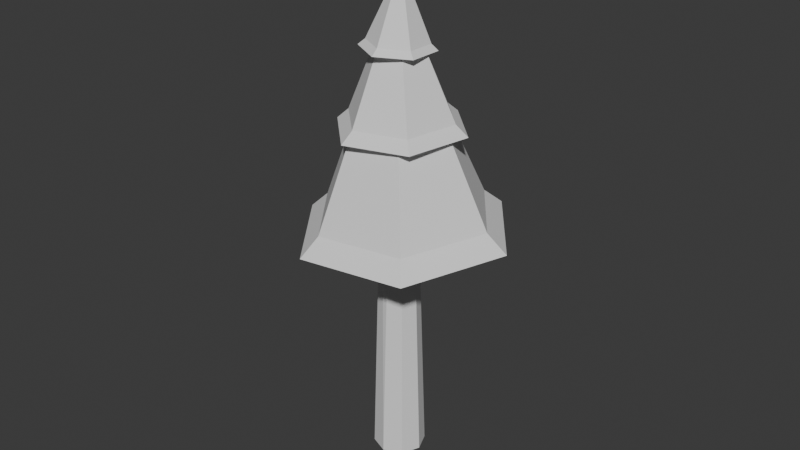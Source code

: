 # Source: manty1.blend  (saved by Blender 4.3.34; exported with 4.5.12 LTS)
import bpy
from mathutils import Matrix  # noqa: F401  (used for matrix-valued properties, if any)

bpy.ops.wm.read_factory_settings(use_empty=True)
scene = bpy.context.scene
scene.name = 'Scene'

# ---- collections
col_collection = bpy.data.collections.new('Collection'); scene.collection.children.link(col_collection)

# ---- world
world_world = bpy.data.worlds.new('World'); scene.world = world_world
world_world.use_nodes = True; world_world.node_tree.nodes.clear()
_N = world_world.node_tree.nodes; _L = world_world.node_tree.links
n0 = _N.new('ShaderNodeOutputWorld'); n0.name = 'World Output'; n0.location = (300, 300)
n1 = _N.new('ShaderNodeBackground'); n1.name = 'Background'; n1.location = (10, 300)
n1.inputs[0].default_value = (0.05088, 0.05088, 0.05088, 1.0)
_L.new(n1.outputs[0], n0.inputs[0])
n0.is_active_output = True
world_world.color = (0.05088, 0.05088, 0.05088)
world_world.sun_shadow_jitter_overblur = 0.0

# ---- meshes
me_cube_001 = bpy.data.meshes.new('Cube.001')
me_cube_001.from_pydata([], [], [])
_uv = me_cube_001.uv_layers.new(name='UVMap')
_uv.uv.foreach_set('vector', [])
me_cube_001.update()
me_cylinder = bpy.data.meshes.new('Cylinder')
me_cylinder.from_pydata([(3.648e-10, 0.8086, -1.0), (0.03477, 0.4077, 1.0), (0.5718, 0.5718, -1.0), (0.323, 0.2883, 1.0), (0.8086, 4.076e-09, -1.0), (0.4424, -2.167e-09, 1.0), (0.5718, -0.5718, -1.0), (0.323, -0.2883, 1.0), (3.648e-10, -0.8086, -1.0), (0.03477, -0.4077, 1.0), (-0.5718, -0.5718, -1.0), (-0.3392, -0.3392, 1.0), (-0.8086, 4.076e-09, -1.0), (-0.4797, -3.603e-09, 1.0), (-0.5718, 0.5718, -1.0), (-0.3392, 0.3392, 1.0)], [], [(0, 1, 3, 2), (2, 3, 5, 4), (4, 5, 7, 6), (6, 7, 9, 8), (8, 9, 11, 10), (10, 11, 13, 12), (3, 1, 15, 13, 11, 9, 7, 5), (12, 13, 15, 14), (14, 15, 1, 0), (0, 2, 4, 6, 8, 10, 12, 14)])
_uv = me_cylinder.uv_layers.new(name='UVMap')
_uv.uv.foreach_set('vector', [1.0, 0.5, 1.0, 1.0, 0.875, 1.0, 0.875, 0.5, 0.875, 0.5, 0.875, 1.0, 0.75, 1.0, 0.75, 0.5, 0.75, 0.5, 0.75, 1.0, 0.625, 1.0, 0.625, 0.5, 0.625, 0.5, 0.625, 1.0, 0.5, 1.0, 0.5, 0.5, 0.5, 0.5, 0.5, 1.0, 0.375, 1.0, 0.375, 0.5, 0.375, 0.5, 0.375, 1.0, 0.25, 1.0, 0.25, 0.5, 0.4197, 0.4197, 0.25, 0.49, 0.08029, 0.4197, 0.01, 0.25, 0.08029, 0.08029, 0.25, 0.01, 0.4197, 0.08029, 0.49, 0.25, 0.25, 0.5, 0.25, 1.0, 0.125, 1.0, 0.125, 0.5, 0.125, 0.5, 0.125, 1.0, 0.0, 1.0, 0.0, 0.5, 0.75, 0.49, 0.9197, 0.4197, 0.99, 0.25, 0.9197, 0.08029, 0.75, 0.01, 0.5803, 0.08029, 0.51, 0.25, 0.5803, 0.4197])
me_cylinder.update()
me_cone_001 = bpy.data.meshes.new('Cone.001')
me_cone_001.from_pydata([(0.0, 1.0, -1.0), (0.866, 0.5, -1.0), (0.866, -0.5, -1.0), (0.0, -1.0, -1.0), (-0.866, -0.5, -1.0), (-0.866, 0.5, -1.0), (0.0, 0.0, 1.0), (0.0, 1.225, -1.173), (1.061, 0.6124, -1.173), (1.061, -0.6124, -1.173), (0.0, -1.225, -1.173), (-1.061, -0.6124, -1.173), (-1.061, 0.6124, -1.173)], [], [(0, 6, 1), (1, 6, 2), (2, 6, 3), (3, 6, 4), (2, 3, 10, 9), (4, 6, 5), (5, 6, 0), (7, 8, 9, 10, 11, 12), (1, 2, 9, 8), (5, 0, 7, 12), (0, 1, 8, 7), (4, 5, 12, 11), (3, 4, 11, 10)])
_uv = me_cone_001.uv_layers.new(name='UVMap')
_uv.uv.foreach_set('vector', [0.25, 0.49, 0.25, 0.25, 0.4578, 0.37, 0.4578, 0.37, 0.25, 0.25, 0.4578, 0.13, 0.4578, 0.13, 0.25, 0.25, 0.25, 0.01, 0.25, 0.01, 0.25, 0.25, 0.04215, 0.13, 0.4578, 0.13, 0.25, 0.01, 0.25, 0.01, 0.4578, 0.13, 0.04215, 0.13, 0.25, 0.25, 0.04215, 0.37, 0.04215, 0.37, 0.25, 0.25, 0.25, 0.49, 0.75, 0.49, 0.9578, 0.37, 0.9578, 0.13, 0.75, 0.01, 0.5422, 0.13, 0.5422, 0.37, 0.4578, 0.37, 0.4578, 0.13, 0.4578, 0.13, 0.4578, 0.37, 0.04215, 0.37, 0.25, 0.49, 0.25, 0.49, 0.04215, 0.37, 0.25, 0.49, 0.4578, 0.37, 0.4578, 0.37, 0.25, 0.49, 0.04215, 0.13, 0.04215, 0.37, 0.04215, 0.37, 0.04215, 0.13, 0.25, 0.01, 0.04215, 0.13, 0.04215, 0.13, 0.25, 0.01])
me_cone_001.update()
me_cone_004 = bpy.data.meshes.new('Cone.004')
me_cone_004.from_pydata([(0.0, 1.0, -1.0), (0.866, 0.5, -1.0), (0.866, -0.5, -1.0), (0.0, -1.0, -1.0), (-0.866, -0.5, -1.0), (-0.866, 0.5, -1.0), (0.0, 0.0, 1.0), (0.0, 1.225, -1.173), (1.061, 0.6124, -1.173), (1.061, -0.6124, -1.173), (0.0, -1.225, -1.173), (-1.061, -0.6124, -1.173), (-1.061, 0.6124, -1.173)], [], [(0, 6, 1), (1, 6, 2), (2, 6, 3), (3, 6, 4), (2, 3, 10, 9), (4, 6, 5), (5, 6, 0), (7, 8, 9, 10, 11, 12), (1, 2, 9, 8), (5, 0, 7, 12), (0, 1, 8, 7), (4, 5, 12, 11), (3, 4, 11, 10)])
_uv = me_cone_004.uv_layers.new(name='UVMap')
_uv.uv.foreach_set('vector', [0.25, 0.49, 0.25, 0.25, 0.4578, 0.37, 0.4578, 0.37, 0.25, 0.25, 0.4578, 0.13, 0.4578, 0.13, 0.25, 0.25, 0.25, 0.01, 0.25, 0.01, 0.25, 0.25, 0.04215, 0.13, 0.4578, 0.13, 0.25, 0.01, 0.25, 0.01, 0.4578, 0.13, 0.04215, 0.13, 0.25, 0.25, 0.04215, 0.37, 0.04215, 0.37, 0.25, 0.25, 0.25, 0.49, 0.75, 0.49, 0.9578, 0.37, 0.9578, 0.13, 0.75, 0.01, 0.5422, 0.13, 0.5422, 0.37, 0.4578, 0.37, 0.4578, 0.13, 0.4578, 0.13, 0.4578, 0.37, 0.04215, 0.37, 0.25, 0.49, 0.25, 0.49, 0.04215, 0.37, 0.25, 0.49, 0.4578, 0.37, 0.4578, 0.37, 0.25, 0.49, 0.04215, 0.13, 0.04215, 0.37, 0.04215, 0.37, 0.04215, 0.13, 0.25, 0.01, 0.04215, 0.13, 0.04215, 0.13, 0.25, 0.01])
me_cone_004.update()
me_cone_005 = bpy.data.meshes.new('Cone.005')
me_cone_005.from_pydata([(0.0, 1.0, -1.0), (0.866, 0.5, -1.0), (0.866, -0.5, -1.0), (0.0, -1.0, -1.0), (-0.866, -0.5, -1.0), (-0.866, 0.5, -1.0), (0.0, 0.0, 1.0), (0.0, 1.225, -1.173), (1.061, 0.6124, -1.173), (1.061, -0.6124, -1.173), (0.0, -1.225, -1.173), (-1.061, -0.6124, -1.173), (-1.061, 0.6124, -1.173)], [], [(0, 6, 1), (1, 6, 2), (2, 6, 3), (3, 6, 4), (2, 3, 10, 9), (4, 6, 5), (5, 6, 0), (7, 8, 9, 10, 11, 12), (1, 2, 9, 8), (5, 0, 7, 12), (0, 1, 8, 7), (4, 5, 12, 11), (3, 4, 11, 10)])
_uv = me_cone_005.uv_layers.new(name='UVMap')
_uv.uv.foreach_set('vector', [0.25, 0.49, 0.25, 0.25, 0.4578, 0.37, 0.4578, 0.37, 0.25, 0.25, 0.4578, 0.13, 0.4578, 0.13, 0.25, 0.25, 0.25, 0.01, 0.25, 0.01, 0.25, 0.25, 0.04215, 0.13, 0.4578, 0.13, 0.25, 0.01, 0.25, 0.01, 0.4578, 0.13, 0.04215, 0.13, 0.25, 0.25, 0.04215, 0.37, 0.04215, 0.37, 0.25, 0.25, 0.25, 0.49, 0.75, 0.49, 0.9578, 0.37, 0.9578, 0.13, 0.75, 0.01, 0.5422, 0.13, 0.5422, 0.37, 0.4578, 0.37, 0.4578, 0.13, 0.4578, 0.13, 0.4578, 0.37, 0.04215, 0.37, 0.25, 0.49, 0.25, 0.49, 0.04215, 0.37, 0.25, 0.49, 0.4578, 0.37, 0.4578, 0.37, 0.25, 0.49, 0.04215, 0.13, 0.04215, 0.37, 0.04215, 0.37, 0.04215, 0.13, 0.25, 0.01, 0.04215, 0.13, 0.04215, 0.13, 0.25, 0.01])
me_cone_005.update()

# ---- objects
ob_cube = bpy.data.objects.new('Cube', me_cube_001)
ob_cylinder = bpy.data.objects.new('Cylinder', me_cylinder)
ob_cone = bpy.data.objects.new('Cone', me_cone_001)
ob_cone_003 = bpy.data.objects.new('Cone.003', me_cone_004)
ob_cone_001 = bpy.data.objects.new('Cone.001', me_cone_005)

# ---- transforms, parenting, visibility, modifiers, constraints
ob_cube.location = (0.0, 0.0, 0.0)
ob_cylinder.location = (0.0, 0.0, 6.0)
ob_cylinder.scale = (1.0, 1.0, 6.0)
ob_cone.location = (0.0, 0.0, 13.0)
ob_cone.rotation_euler = (0.01488, -0.02341, 0.7945)
ob_cone.scale = (1.638, 1.638, 1.91)
ob_cone_003.location = (0.0, 0.0, 14.32)
ob_cone_003.rotation_euler = (0.01603, 0.03353, 1.072)
ob_cone_003.scale = (0.902, 0.902, 1.052)
ob_cone_001.location = (0.0, 0.0, 11.28)
ob_cone_001.rotation_euler = (0.01883, -0.03987, 0.6572)
ob_cone_001.scale = (2.73, 2.73, 3.185)

# ---- collection membership
col_collection.objects.link(ob_cube)
col_collection.objects.link(ob_cylinder)
col_collection.objects.link(ob_cone)
col_collection.objects.link(ob_cone_003)
col_collection.objects.link(ob_cone_001)

# ---- scene / render settings (as saved in the file)
scene.frame_start = 1; scene.frame_end = 250; scene.frame_set(22)
scene.render.engine = 'BLENDER_EEVEE_NEXT'
bpy.context.view_layer.update()

# ---- added for rendering (the .blend has no active camera and no usable light): camera, sun
cam_auto = bpy.data.cameras.new('AutoCamera')
cam_auto.lens = 50.0
cam_auto.sensor_width = 36.0
cam_auto.clip_end = 1000.0
ob_auto_camera = bpy.data.objects.new('AutoCamera', cam_auto)
scene.collection.objects.link(ob_auto_camera)
ob_auto_camera.location = (18.4643, -22.1398, 22.4762)
ob_auto_camera.rotation_euler = (1.09748, -7.21219e-08, 0.694738)
scene.camera = ob_auto_camera
light_auto_sun = bpy.data.lights.new('AutoSun', 'SUN')
light_auto_sun.energy = 3.0
light_auto_sun.angle = 0.0523599
ob_auto_sun = bpy.data.objects.new('AutoSun', light_auto_sun)
scene.collection.objects.link(ob_auto_sun)
ob_auto_sun.rotation_euler = (0.872665, 0.174533, 0.523599)
bpy.context.view_layer.update()
